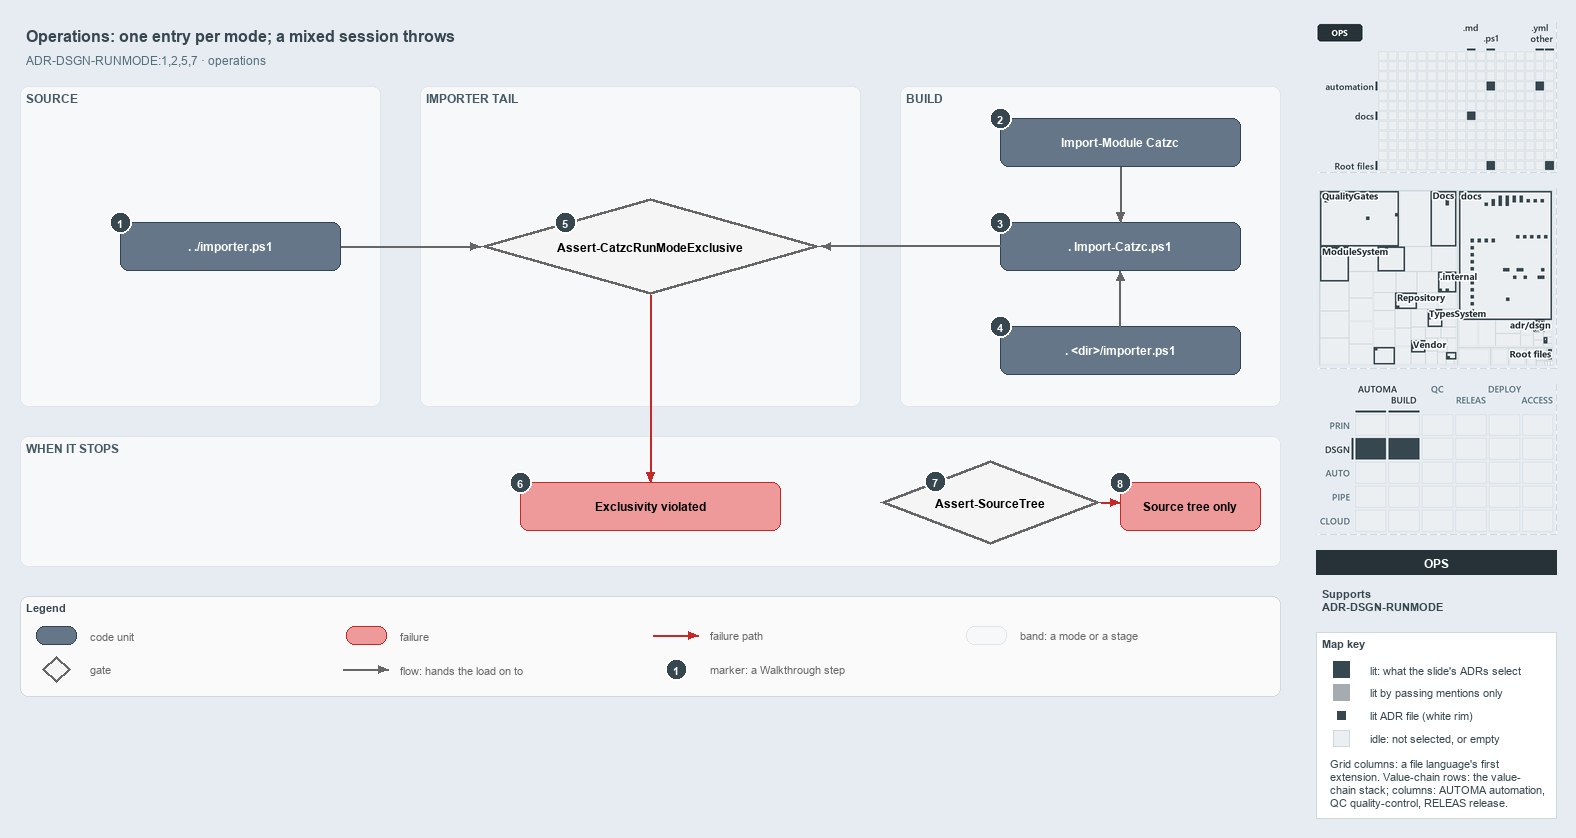

The diagram above was exported from draw.io. Its source (the exported page's mxGraphModel, read from the mxfile embedded in the PNG):
<mxGraphModel dx="1024" dy="768" grid="0" gridSize="10" guides="1" tooltips="1" connect="1" arrows="1" fold="1" page="1" pageScale="1" pageWidth="1572" pageHeight="720" background="#E6ECF2" math="0" shadow="0">
  <root>
    <mxCell id="0" />
    <mxCell id="1" parent="0" />
    <mxCell id="title" value="Operations: one entry per mode; a mixed session throws" style="text;html=1;align=left;verticalAlign=middle;fontSize=16;fontStyle=1;fontColor=#37474F;" vertex="1" parent="1">
      <mxGeometry x="20" y="14" width="1260" height="30" as="geometry" />
    </mxCell>
    <mxCell id="subtitle" value="ADR-DSGN-RUNMODE:1,2,5,7 &amp;#183; operations" style="text;html=1;align=left;verticalAlign=middle;fontSize=12;fontColor=#546E7A;" vertex="1" parent="1">
      <mxGeometry x="20" y="44" width="1240" height="20" as="geometry" />
    </mxCell>
    <mxCell id="band-source" value="SOURCE" style="rounded=1;html=1;arcSize=3;fillColor=#F6F8FA;strokeColor=#E1E4E8;verticalAlign=top;align=left;spacingLeft=8;fontStyle=1;fontSize=12;fontColor=#455A64;" vertex="1" parent="1">
      <mxGeometry x="20" y="80" width="360" height="320" as="geometry" />
    </mxCell>
    <mxCell id="band-tail" value="IMPORTER TAIL" style="rounded=1;html=1;arcSize=3;fillColor=#F6F8FA;strokeColor=#E1E4E8;verticalAlign=top;align=left;spacingLeft=8;fontStyle=1;fontSize=12;fontColor=#455A64;" vertex="1" parent="1">
      <mxGeometry x="420" y="80" width="440" height="320" as="geometry" />
    </mxCell>
    <mxCell id="band-build" value="BUILD" style="rounded=1;html=1;arcSize=3;fillColor=#F6F8FA;strokeColor=#E1E4E8;verticalAlign=top;align=left;spacingLeft=8;fontStyle=1;fontSize=12;fontColor=#455A64;" vertex="1" parent="1">
      <mxGeometry x="900" y="80" width="380" height="320" as="geometry" />
    </mxCell>
    <mxCell id="band-stops" value="WHEN IT STOPS" style="rounded=1;html=1;arcSize=3;fillColor=#F6F8FA;strokeColor=#E1E4E8;verticalAlign=top;align=left;spacingLeft=8;fontStyle=1;fontSize=12;fontColor=#455A64;" vertex="1" parent="1">
      <mxGeometry x="20" y="430" width="1260" height="130" as="geometry" />
    </mxCell>
    <mxCell id="g-importer" value="&lt;b&gt;. ./importer.ps1&lt;/b&gt;" style="rounded=1;whiteSpace=wrap;html=1;arcSize=20;fillColor=#647687;strokeColor=#314354;fontColor=#FFFFFF;fontSize=12;" vertex="1" parent="1">
      <mxGeometry x="120" y="216" width="220" height="48" as="geometry" />
    </mxCell>
    <mxCell id="g-import-module" value="&lt;b&gt;Import-Module Catzc&lt;/b&gt;" style="rounded=1;whiteSpace=wrap;html=1;arcSize=20;fillColor=#647687;strokeColor=#314354;fontColor=#FFFFFF;fontSize=12;" vertex="1" parent="1">
      <mxGeometry x="1000" y="112" width="240" height="48" as="geometry" />
    </mxCell>
    <mxCell id="g-root-importer" value="&lt;b&gt;. &amp;lt;dir&amp;gt;/importer.ps1&lt;/b&gt;" style="rounded=1;whiteSpace=wrap;html=1;arcSize=20;fillColor=#647687;strokeColor=#314354;fontColor=#FFFFFF;fontSize=12;" vertex="1" parent="1">
      <mxGeometry x="1000" y="320" width="240" height="48" as="geometry" />
    </mxCell>
    <mxCell id="g-import-catzc" value="&lt;b&gt;. Import-Catzc.ps1&lt;/b&gt;" style="rounded=1;whiteSpace=wrap;html=1;arcSize=20;fillColor=#647687;strokeColor=#314354;fontColor=#FFFFFF;fontSize=12;" vertex="1" parent="1">
      <mxGeometry x="1000" y="216" width="240" height="48" as="geometry" />
    </mxCell>
    <mxCell id="g-exclusive" value="&lt;b&gt;Assert-CatzcRunModeExclusive&lt;/b&gt;" style="rhombus;whiteSpace=wrap;html=1;fillColor=#f5f5f5;strokeColor=#666666;strokeWidth=3;fontSize=12;" vertex="1" parent="1">
      <mxGeometry x="480" y="192" width="340" height="96" as="geometry" />
    </mxCell>
    <mxCell id="f-exclusive" value="&lt;b&gt;Exclusivity violated&lt;/b&gt;" style="rounded=1;whiteSpace=wrap;html=1;arcSize=20;fillColor=#EF9A9A;strokeColor=#C62828;fontSize=12;" vertex="1" parent="1">
      <mxGeometry x="520" y="476" width="260" height="48" as="geometry" />
    </mxCell>
    <mxCell id="g-sourcetree" value="&lt;b&gt;Assert-SourceTree&lt;/b&gt;" style="rhombus;whiteSpace=wrap;html=1;fillColor=#f5f5f5;strokeColor=#666666;strokeWidth=3;fontSize=12;" vertex="1" parent="1">
      <mxGeometry x="880" y="454" width="220" height="84" as="geometry" />
    </mxCell>
    <mxCell id="f-sourcetree" value="&lt;b&gt;Source tree only&lt;/b&gt;" style="rounded=1;whiteSpace=wrap;html=1;arcSize=20;fillColor=#EF9A9A;strokeColor=#C62828;fontSize=12;" vertex="1" parent="1">
      <mxGeometry x="1120" y="476" width="140" height="48" as="geometry" />
    </mxCell>
    <mxCell id="p-e-module-import-a" value="" style="text;html=1;strokeColor=none;fillColor=none;" vertex="1" parent="1">
      <mxGeometry x="1120" y="160" width="1" height="1" as="geometry" />
    </mxCell>
    <mxCell id="p-e-module-import-b" value="" style="text;html=1;strokeColor=none;fillColor=none;" vertex="1" parent="1">
      <mxGeometry x="1120" y="216" width="1" height="1" as="geometry" />
    </mxCell>
    <mxCell id="e-module-import" value="" style="edgeStyle=orthogonalEdgeStyle;rounded=1;html=1;fontSize=11;endArrow=block;strokeColor=#666666;" edge="1" parent="1" source="p-e-module-import-a" target="p-e-module-import-b">
      <mxGeometry relative="1" as="geometry" />
    </mxCell>
    <mxCell id="p-e-root-import-a" value="" style="text;html=1;strokeColor=none;fillColor=none;" vertex="1" parent="1">
      <mxGeometry x="1120" y="320" width="1" height="1" as="geometry" />
    </mxCell>
    <mxCell id="p-e-root-import-b" value="" style="text;html=1;strokeColor=none;fillColor=none;" vertex="1" parent="1">
      <mxGeometry x="1120" y="264" width="1" height="1" as="geometry" />
    </mxCell>
    <mxCell id="e-root-import" value="" style="edgeStyle=orthogonalEdgeStyle;rounded=1;html=1;fontSize=11;endArrow=block;strokeColor=#666666;" edge="1" parent="1" source="p-e-root-import-a" target="p-e-root-import-b">
      <mxGeometry relative="1" as="geometry" />
    </mxCell>
    <mxCell id="p-e-importer-exclusive-a" value="" style="text;html=1;strokeColor=none;fillColor=none;" vertex="1" parent="1">
      <mxGeometry x="340" y="240" width="1" height="1" as="geometry" />
    </mxCell>
    <mxCell id="p-e-importer-exclusive-b" value="" style="text;html=1;strokeColor=none;fillColor=none;" vertex="1" parent="1">
      <mxGeometry x="480" y="240" width="1" height="1" as="geometry" />
    </mxCell>
    <mxCell id="e-importer-exclusive" value="" style="edgeStyle=orthogonalEdgeStyle;rounded=1;html=1;fontSize=11;endArrow=block;strokeColor=#666666;" edge="1" parent="1" source="p-e-importer-exclusive-a" target="p-e-importer-exclusive-b">
      <mxGeometry relative="1" as="geometry" />
    </mxCell>
    <mxCell id="p-e-import-exclusive-a" value="" style="text;html=1;strokeColor=none;fillColor=none;" vertex="1" parent="1">
      <mxGeometry x="1000" y="240" width="1" height="1" as="geometry" />
    </mxCell>
    <mxCell id="p-e-import-exclusive-b" value="" style="text;html=1;strokeColor=none;fillColor=none;" vertex="1" parent="1">
      <mxGeometry x="820" y="240" width="1" height="1" as="geometry" />
    </mxCell>
    <mxCell id="e-import-exclusive" value="" style="edgeStyle=orthogonalEdgeStyle;rounded=1;html=1;fontSize=11;endArrow=block;strokeColor=#666666;" edge="1" parent="1" source="p-e-import-exclusive-a" target="p-e-import-exclusive-b">
      <mxGeometry relative="1" as="geometry" />
    </mxCell>
    <mxCell id="p-e-exclusive-fail-a" value="" style="text;html=1;strokeColor=none;fillColor=none;" vertex="1" parent="1">
      <mxGeometry x="650" y="288" width="1" height="1" as="geometry" />
    </mxCell>
    <mxCell id="p-e-exclusive-fail-b" value="" style="text;html=1;strokeColor=none;fillColor=none;" vertex="1" parent="1">
      <mxGeometry x="650" y="476" width="1" height="1" as="geometry" />
    </mxCell>
    <mxCell id="e-exclusive-fail" value="" style="edgeStyle=orthogonalEdgeStyle;rounded=1;html=1;fontSize=11;endArrow=block;strokeColor=#666666;strokeColor=#C62828;" edge="1" parent="1" source="p-e-exclusive-fail-a" target="p-e-exclusive-fail-b">
      <mxGeometry relative="1" as="geometry" />
    </mxCell>
    <mxCell id="p-e-sourcetree-fail-a" value="" style="text;html=1;strokeColor=none;fillColor=none;" vertex="1" parent="1">
      <mxGeometry x="1100" y="496" width="1" height="1" as="geometry" />
    </mxCell>
    <mxCell id="p-e-sourcetree-fail-b" value="" style="text;html=1;strokeColor=none;fillColor=none;" vertex="1" parent="1">
      <mxGeometry x="1120" y="496" width="1" height="1" as="geometry" />
    </mxCell>
    <mxCell id="e-sourcetree-fail" value="" style="edgeStyle=orthogonalEdgeStyle;rounded=1;html=1;fontSize=11;endArrow=block;strokeColor=#666666;strokeColor=#C62828;" edge="1" parent="1" source="p-e-sourcetree-fail-a" target="p-e-sourcetree-fail-b">
      <mxGeometry relative="1" as="geometry" />
    </mxCell>
    <mxCell id="mark-1" value="1" style="ellipse;html=1;fillColor=#37474F;strokeColor=#FFFFFF;strokeWidth=2;fontColor=#FFFFFF;fontStyle=1;fontSize=11;" vertex="1" parent="1">
      <mxGeometry x="109" y="205" width="22" height="22" as="geometry" />
    </mxCell>
    <mxCell id="mark-2" value="2" style="ellipse;html=1;fillColor=#37474F;strokeColor=#FFFFFF;strokeWidth=2;fontColor=#FFFFFF;fontStyle=1;fontSize=11;" vertex="1" parent="1">
      <mxGeometry x="989" y="101" width="22" height="22" as="geometry" />
    </mxCell>
    <mxCell id="mark-3" value="3" style="ellipse;html=1;fillColor=#37474F;strokeColor=#FFFFFF;strokeWidth=2;fontColor=#FFFFFF;fontStyle=1;fontSize=11;" vertex="1" parent="1">
      <mxGeometry x="989" y="205" width="22" height="22" as="geometry" />
    </mxCell>
    <mxCell id="mark-4" value="4" style="ellipse;html=1;fillColor=#37474F;strokeColor=#FFFFFF;strokeWidth=2;fontColor=#FFFFFF;fontStyle=1;fontSize=11;" vertex="1" parent="1">
      <mxGeometry x="989" y="309" width="22" height="22" as="geometry" />
    </mxCell>
    <mxCell id="mark-5" value="5" style="ellipse;html=1;fillColor=#37474F;strokeColor=#FFFFFF;strokeWidth=2;fontColor=#FFFFFF;fontStyle=1;fontSize=11;" vertex="1" parent="1">
      <mxGeometry x="554" y="205" width="22" height="22" as="geometry" />
    </mxCell>
    <mxCell id="mark-6" value="6" style="ellipse;html=1;fillColor=#37474F;strokeColor=#FFFFFF;strokeWidth=2;fontColor=#FFFFFF;fontStyle=1;fontSize=11;" vertex="1" parent="1">
      <mxGeometry x="509" y="465" width="22" height="22" as="geometry" />
    </mxCell>
    <mxCell id="mark-7" value="7" style="ellipse;html=1;fillColor=#37474F;strokeColor=#FFFFFF;strokeWidth=2;fontColor=#FFFFFF;fontStyle=1;fontSize=11;" vertex="1" parent="1">
      <mxGeometry x="924" y="464" width="22" height="22" as="geometry" />
    </mxCell>
    <mxCell id="mark-8" value="8" style="ellipse;html=1;fillColor=#37474F;strokeColor=#FFFFFF;strokeWidth=2;fontColor=#FFFFFF;fontStyle=1;fontSize=11;" vertex="1" parent="1">
      <mxGeometry x="1109" y="465" width="22" height="22" as="geometry" />
    </mxCell>
    <mxCell id="legend" value="&lt;b&gt;Legend&lt;/b&gt;" style="rounded=1;whiteSpace=wrap;html=1;arcSize=6;fillColor=#FAFAFA;strokeColor=#CFD8DC;align=left;verticalAlign=top;spacing=8;fontSize=11;fontColor=#37474F;" vertex="1" parent="1">
      <mxGeometry x="20" y="590" width="1260" height="100" as="geometry" />
    </mxCell>
    <mxCell id="legend-0" value="" style="rounded=1;whiteSpace=wrap;html=1;arcSize=20;fillColor=#647687;strokeColor=#314354;fontColor=#FFFFFF;" vertex="1" parent="1">
      <mxGeometry x="36" y="620" width="40" height="18" as="geometry" />
    </mxCell>
    <mxCell id="legend-0-text" value="code unit" style="text;html=1;align=left;verticalAlign=middle;fontSize=11;fontColor=#666666;" vertex="1" parent="1">
      <mxGeometry x="84" y="619" width="260" height="20" as="geometry" />
    </mxCell>
    <mxCell id="legend-1" value="" style="rhombus;whiteSpace=wrap;html=1;fillColor=#f5f5f5;strokeColor=#666666;strokeWidth=3;" vertex="1" parent="1">
      <mxGeometry x="42" y="650" width="28" height="26" as="geometry" />
    </mxCell>
    <mxCell id="legend-1-text" value="gate" style="text;html=1;align=left;verticalAlign=middle;fontSize=11;fontColor=#666666;" vertex="1" parent="1">
      <mxGeometry x="84" y="653" width="260" height="20" as="geometry" />
    </mxCell>
    <mxCell id="legend-2" value="" style="rounded=1;whiteSpace=wrap;html=1;arcSize=20;fillColor=#EF9A9A;strokeColor=#C62828;" vertex="1" parent="1">
      <mxGeometry x="346" y="620" width="40" height="18" as="geometry" />
    </mxCell>
    <mxCell id="legend-2-text" value="failure" style="text;html=1;align=left;verticalAlign=middle;fontSize=11;fontColor=#666666;" vertex="1" parent="1">
      <mxGeometry x="394" y="619" width="260" height="20" as="geometry" />
    </mxCell>
    <mxCell id="p-legend-3-a" value="" style="text;html=1;strokeColor=none;fillColor=none;" vertex="1" parent="1">
      <mxGeometry x="342" y="663" width="1" height="1" as="geometry" />
    </mxCell>
    <mxCell id="p-legend-3-b" value="" style="text;html=1;strokeColor=none;fillColor=none;" vertex="1" parent="1">
      <mxGeometry x="388" y="663" width="1" height="1" as="geometry" />
    </mxCell>
    <mxCell id="legend-3" value="" style="edgeStyle=orthogonalEdgeStyle;rounded=1;html=1;fontSize=11;endArrow=block;strokeColor=#666666;" edge="1" parent="1" source="p-legend-3-a" target="p-legend-3-b">
      <mxGeometry relative="1" as="geometry" />
    </mxCell>
    <mxCell id="legend-3-text" value="flow: hands the load on to" style="text;html=1;align=left;verticalAlign=middle;fontSize=11;fontColor=#666666;" vertex="1" parent="1">
      <mxGeometry x="394" y="653" width="260" height="20" as="geometry" />
    </mxCell>
    <mxCell id="p-legend-4-a" value="" style="text;html=1;strokeColor=none;fillColor=none;" vertex="1" parent="1">
      <mxGeometry x="652" y="629" width="1" height="1" as="geometry" />
    </mxCell>
    <mxCell id="p-legend-4-b" value="" style="text;html=1;strokeColor=none;fillColor=none;" vertex="1" parent="1">
      <mxGeometry x="698" y="629" width="1" height="1" as="geometry" />
    </mxCell>
    <mxCell id="legend-4" value="" style="edgeStyle=orthogonalEdgeStyle;rounded=1;html=1;fontSize=11;endArrow=block;strokeColor=#666666;strokeColor=#C62828;" edge="1" parent="1" source="p-legend-4-a" target="p-legend-4-b">
      <mxGeometry relative="1" as="geometry" />
    </mxCell>
    <mxCell id="legend-4-text" value="failure path" style="text;html=1;align=left;verticalAlign=middle;fontSize=11;fontColor=#666666;" vertex="1" parent="1">
      <mxGeometry x="704" y="619" width="260" height="20" as="geometry" />
    </mxCell>
    <mxCell id="legend-5" value="1" style="ellipse;html=1;fillColor=#37474F;strokeColor=#FFFFFF;strokeWidth=2;fontColor=#FFFFFF;fontStyle=1;fontSize=11;" vertex="1" parent="1">
      <mxGeometry x="665" y="652" width="22" height="22" as="geometry" />
    </mxCell>
    <mxCell id="legend-5-text" value="marker: a Walkthrough step" style="text;html=1;align=left;verticalAlign=middle;fontSize=11;fontColor=#666666;" vertex="1" parent="1">
      <mxGeometry x="704" y="653" width="260" height="20" as="geometry" />
    </mxCell>
    <mxCell id="legend-6" value="" style="rounded=1;html=1;arcSize=3;fillColor=#F6F8FA;strokeColor=#E1E4E8;" vertex="1" parent="1">
      <mxGeometry x="966" y="620" width="40" height="18" as="geometry" />
    </mxCell>
    <mxCell id="legend-6-text" value="band: a mode or a stage" style="text;html=1;align=left;verticalAlign=middle;fontSize=11;fontColor=#666666;" vertex="1" parent="1">
      <mxGeometry x="1014" y="619" width="260" height="20" as="geometry" />
    </mxCell>
    <mxCell id="minimap-grid" value="" style="shape=image;html=1;imageAspect=0;aspect=fixed;verticalLabelPosition=bottom;strokeColor=#CFD8DC;dashed=1;fillColor=#FAFAFA;image=data:image/png,(base64 omitted: 10848 chars);" vertex="1" parent="1">
      <mxGeometry x="1316" y="16" width="240" height="150" as="geometry" />
    </mxCell>
    <mxCell id="minimap-tree" value="" style="shape=image;html=1;imageAspect=0;aspect=fixed;verticalLabelPosition=bottom;strokeColor=#CFD8DC;dashed=1;fillColor=#FAFAFA;image=data:image/png,(base64 omitted: 33444 chars);" vertex="1" parent="1">
      <mxGeometry x="1316" y="182" width="240" height="180" as="geometry" />
    </mxCell>
    <mxCell id="minimap-chain" value="" style="shape=image;html=1;imageAspect=0;aspect=fixed;verticalLabelPosition=bottom;strokeColor=#CFD8DC;dashed=1;fillColor=#FAFAFA;image=data:image/png,(base64 omitted: 14340 chars);" vertex="1" parent="1">
      <mxGeometry x="1316" y="378" width="240" height="150" as="geometry" />
    </mxCell>
    <mxCell id="lens-badge" value="OPS" style="rounded=0;whiteSpace=wrap;html=1;align=center;verticalAlign=middle;fontSize=12;fontStyle=1;fontColor=#FFFFFF;fillColor=#263238;strokeColor=none;" vertex="1" parent="1">
      <mxGeometry x="1316" y="544" width="240" height="24" as="geometry" />
    </mxCell>
    <mxCell id="supports" value="&lt;b&gt;Supports&lt;/b&gt;&lt;br&gt;ADR-DSGN-RUNMODE" style="text;html=1;whiteSpace=wrap;align=left;verticalAlign=top;fontSize=11;fontColor=#37474F;" vertex="1" parent="1">
      <mxGeometry x="1316" y="576" width="240" height="38" as="geometry" />
    </mxCell>
    <mxCell id="mapkey" value="&lt;b&gt;Map key&lt;/b&gt;" style="rounded=0;whiteSpace=wrap;html=1;align=left;verticalAlign=top;fontSize=11;fontColor=#37474F;fillColor=#FFFFFF;strokeColor=#CFD8DC;spacingLeft=8;spacingTop=2;" vertex="1" parent="1">
      <mxGeometry x="1316" y="626" width="240" height="186" as="geometry" />
    </mxCell>
    <mxCell id="mapkey-lit" value="" style="rounded=0;html=1;fillColor=#37474F;strokeColor=#37474F;" vertex="1" parent="1">
      <mxGeometry x="1333.0" y="655.0" width="16" height="16" as="geometry" />
    </mxCell>
    <mxCell id="mapkey-lit-text" value="lit: what the slide's ADRs select" style="text;html=1;align=left;verticalAlign=middle;fontSize=11;fontColor=#37474F;" vertex="1" parent="1">
      <mxGeometry x="1364" y="653" width="184" height="20" as="geometry" />
    </mxCell>
    <mxCell id="mapkey-touched" value="" style="rounded=0;html=1;fillColor=#A4ACB0;strokeColor=#A4ACB0;" vertex="1" parent="1">
      <mxGeometry x="1333.0" y="678.0" width="16" height="16" as="geometry" />
    </mxCell>
    <mxCell id="mapkey-touched-text" value="lit by passing mentions only" style="text;html=1;align=left;verticalAlign=middle;fontSize=11;fontColor=#37474F;" vertex="1" parent="1">
      <mxGeometry x="1364" y="676" width="184" height="20" as="geometry" />
    </mxCell>
    <mxCell id="mapkey-adr" value="" style="rounded=0;html=1;fillColor=#37474F;strokeColor=#FFFFFF;strokeWidth=2;" vertex="1" parent="1">
      <mxGeometry x="1335.0" y="703.0" width="12" height="12" as="geometry" />
    </mxCell>
    <mxCell id="mapkey-adr-text" value="lit ADR file (white rim)" style="text;html=1;align=left;verticalAlign=middle;fontSize=11;fontColor=#37474F;" vertex="1" parent="1">
      <mxGeometry x="1364" y="699" width="184" height="20" as="geometry" />
    </mxCell>
    <mxCell id="mapkey-idle" value="" style="rounded=0;html=1;fillColor=#ECEFF1;strokeColor=#CFD8DC;" vertex="1" parent="1">
      <mxGeometry x="1333.0" y="724.0" width="16" height="16" as="geometry" />
    </mxCell>
    <mxCell id="mapkey-idle-text" value="idle: not selected, or empty" style="text;html=1;align=left;verticalAlign=middle;fontSize=11;fontColor=#37474F;" vertex="1" parent="1">
      <mxGeometry x="1364" y="722" width="184" height="20" as="geometry" />
    </mxCell>
    <mxCell id="mapkey-codes" value="Grid columns: a file language's first&lt;br&gt;extension. Value-chain rows: the value-&lt;br&gt;chain stack; columns: AUTOMA automation,&lt;br&gt;QC quality-control, RELEAS release." style="text;html=1;align=left;verticalAlign=top;whiteSpace=wrap;fontSize=11;fontColor=#37474F;" vertex="1" parent="1">
      <mxGeometry x="1324" y="746" width="224" height="60" as="geometry" />
    </mxCell>
  </root>
</mxGraphModel>